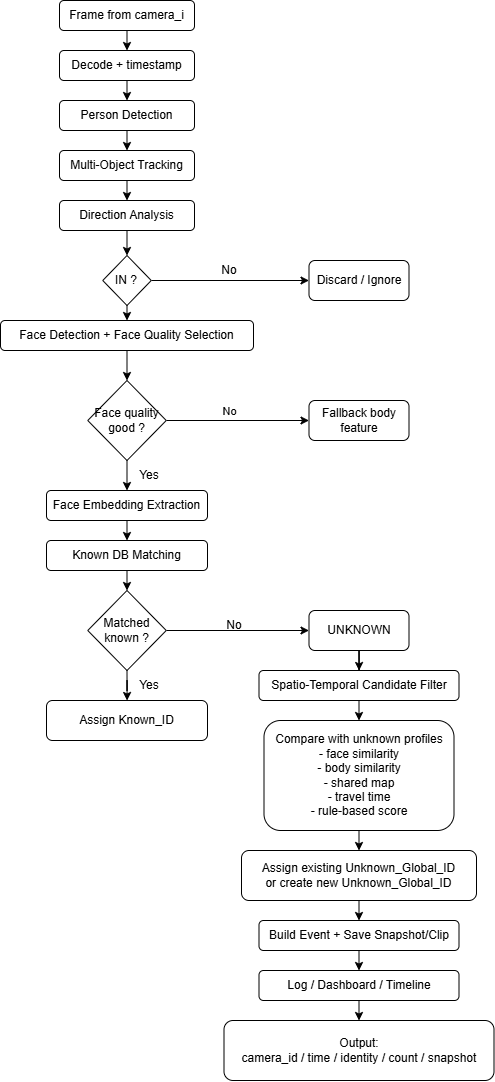

The diagram above was exported from draw.io. Its source (the exported page's mxGraphModel, read from the mxfile embedded in the PNG):
<mxGraphModel dx="1489" dy="939" grid="1" gridSize="10" guides="1" tooltips="1" connect="1" arrows="1" fold="1" page="1" pageScale="1" pageWidth="1654" pageHeight="1169" math="0" shadow="0">
  <root>
    <mxCell id="0" />
    <mxCell id="1" parent="0" />
    <mxCell id="0ImOx0Xd9X1l2nDKlP_O-93" edge="1" parent="1" source="0ImOx0Xd9X1l2nDKlP_O-94" style="edgeStyle=orthogonalEdgeStyle;rounded=0;orthogonalLoop=1;jettySize=auto;html=1;exitX=0.5;exitY=1;exitDx=0;exitDy=0;entryX=0.5;entryY=0;entryDx=0;entryDy=0;" target="0ImOx0Xd9X1l2nDKlP_O-96">
      <mxGeometry relative="1" as="geometry" />
    </mxCell>
    <mxCell id="0ImOx0Xd9X1l2nDKlP_O-94" parent="1" style="rounded=1;whiteSpace=wrap;html=1;" value="Frame from camera_i" vertex="1">
      <mxGeometry height="30" width="135" x="639" y="45" as="geometry" />
    </mxCell>
    <mxCell id="0ImOx0Xd9X1l2nDKlP_O-95" edge="1" parent="1" source="0ImOx0Xd9X1l2nDKlP_O-96" style="edgeStyle=orthogonalEdgeStyle;rounded=0;orthogonalLoop=1;jettySize=auto;html=1;exitX=0.5;exitY=1;exitDx=0;exitDy=0;entryX=0.5;entryY=0;entryDx=0;entryDy=0;" target="0ImOx0Xd9X1l2nDKlP_O-98">
      <mxGeometry relative="1" as="geometry" />
    </mxCell>
    <mxCell id="0ImOx0Xd9X1l2nDKlP_O-96" parent="1" style="rounded=1;whiteSpace=wrap;html=1;" value="Decode + timestamp" vertex="1">
      <mxGeometry height="30" width="135" x="639" y="95" as="geometry" />
    </mxCell>
    <mxCell id="0ImOx0Xd9X1l2nDKlP_O-97" edge="1" parent="1" source="0ImOx0Xd9X1l2nDKlP_O-98" style="edgeStyle=orthogonalEdgeStyle;rounded=0;orthogonalLoop=1;jettySize=auto;html=1;exitX=0.5;exitY=1;exitDx=0;exitDy=0;entryX=0.5;entryY=0;entryDx=0;entryDy=0;" target="0ImOx0Xd9X1l2nDKlP_O-100">
      <mxGeometry relative="1" as="geometry" />
    </mxCell>
    <mxCell id="0ImOx0Xd9X1l2nDKlP_O-98" parent="1" style="rounded=1;whiteSpace=wrap;html=1;" value="Person Detection" vertex="1">
      <mxGeometry height="30" width="135" x="639" y="145" as="geometry" />
    </mxCell>
    <mxCell id="0ImOx0Xd9X1l2nDKlP_O-99" edge="1" parent="1" source="0ImOx0Xd9X1l2nDKlP_O-100" style="edgeStyle=orthogonalEdgeStyle;rounded=0;orthogonalLoop=1;jettySize=auto;html=1;exitX=0.5;exitY=1;exitDx=0;exitDy=0;entryX=0.5;entryY=0;entryDx=0;entryDy=0;" target="0ImOx0Xd9X1l2nDKlP_O-102">
      <mxGeometry relative="1" as="geometry" />
    </mxCell>
    <mxCell id="0ImOx0Xd9X1l2nDKlP_O-100" parent="1" style="rounded=1;whiteSpace=wrap;html=1;" value="Multi-Object Tracking" vertex="1">
      <mxGeometry height="30" width="135" x="639" y="195" as="geometry" />
    </mxCell>
    <mxCell id="0ImOx0Xd9X1l2nDKlP_O-101" edge="1" parent="1" source="0ImOx0Xd9X1l2nDKlP_O-102" style="edgeStyle=orthogonalEdgeStyle;rounded=0;orthogonalLoop=1;jettySize=auto;html=1;exitX=0.5;exitY=1;exitDx=0;exitDy=0;entryX=0.5;entryY=0;entryDx=0;entryDy=0;" target="0ImOx0Xd9X1l2nDKlP_O-105">
      <mxGeometry relative="1" as="geometry" />
    </mxCell>
    <mxCell id="0ImOx0Xd9X1l2nDKlP_O-102" parent="1" style="rounded=1;whiteSpace=wrap;html=1;" value="Direction Analysis" vertex="1">
      <mxGeometry height="30" width="135" x="639" y="245" as="geometry" />
    </mxCell>
    <mxCell id="0ImOx0Xd9X1l2nDKlP_O-103" edge="1" parent="1" source="0ImOx0Xd9X1l2nDKlP_O-105" style="edgeStyle=orthogonalEdgeStyle;rounded=0;orthogonalLoop=1;jettySize=auto;html=1;exitX=1;exitY=0.5;exitDx=0;exitDy=0;entryX=0;entryY=0.5;entryDx=0;entryDy=0;" target="0ImOx0Xd9X1l2nDKlP_O-106">
      <mxGeometry relative="1" as="geometry" />
    </mxCell>
    <mxCell id="0ImOx0Xd9X1l2nDKlP_O-104" edge="1" parent="1" source="0ImOx0Xd9X1l2nDKlP_O-105" style="edgeStyle=orthogonalEdgeStyle;rounded=0;orthogonalLoop=1;jettySize=auto;html=1;exitX=0.5;exitY=1;exitDx=0;exitDy=0;entryX=0.5;entryY=0;entryDx=0;entryDy=0;" target="0ImOx0Xd9X1l2nDKlP_O-109">
      <mxGeometry relative="1" as="geometry" />
    </mxCell>
    <mxCell id="0ImOx0Xd9X1l2nDKlP_O-105" parent="1" style="rhombus;whiteSpace=wrap;html=1;" value="IN ?" vertex="1">
      <mxGeometry height="50" width="48.5" x="682.25" y="300" as="geometry" />
    </mxCell>
    <mxCell id="0ImOx0Xd9X1l2nDKlP_O-106" parent="1" style="rounded=1;whiteSpace=wrap;html=1;" value="Discard / Ignore" vertex="1">
      <mxGeometry height="40" width="100" x="888.5" y="305" as="geometry" />
    </mxCell>
    <mxCell id="0ImOx0Xd9X1l2nDKlP_O-107" edge="1" parent="1" source="0ImOx0Xd9X1l2nDKlP_O-106" style="edgeStyle=orthogonalEdgeStyle;rounded=0;orthogonalLoop=1;jettySize=auto;html=1;exitX=0.5;exitY=1;exitDx=0;exitDy=0;" target="0ImOx0Xd9X1l2nDKlP_O-106">
      <mxGeometry relative="1" as="geometry" />
    </mxCell>
    <mxCell id="0ImOx0Xd9X1l2nDKlP_O-108" edge="1" parent="1" source="0ImOx0Xd9X1l2nDKlP_O-109" style="edgeStyle=orthogonalEdgeStyle;rounded=0;orthogonalLoop=1;jettySize=auto;html=1;exitX=0.5;exitY=1;exitDx=0;exitDy=0;entryX=0.5;entryY=0;entryDx=0;entryDy=0;" target="0ImOx0Xd9X1l2nDKlP_O-113">
      <mxGeometry relative="1" as="geometry" />
    </mxCell>
    <mxCell id="0ImOx0Xd9X1l2nDKlP_O-109" parent="1" style="rounded=1;whiteSpace=wrap;html=1;" value="Face Detection + Face Quality Selection" vertex="1">
      <mxGeometry height="30" width="253" x="580" y="365" as="geometry" />
    </mxCell>
    <mxCell id="0ImOx0Xd9X1l2nDKlP_O-110" edge="1" parent="1" source="0ImOx0Xd9X1l2nDKlP_O-113" style="edgeStyle=orthogonalEdgeStyle;rounded=0;orthogonalLoop=1;jettySize=auto;html=1;exitX=1;exitY=0.5;exitDx=0;exitDy=0;entryX=0;entryY=0.5;entryDx=0;entryDy=0;" target="0ImOx0Xd9X1l2nDKlP_O-114">
      <mxGeometry relative="1" as="geometry">
        <mxPoint x="458.5" y="484.66666666666674" as="targetPoint" />
      </mxGeometry>
    </mxCell>
    <mxCell id="0ImOx0Xd9X1l2nDKlP_O-111" connectable="0" parent="0ImOx0Xd9X1l2nDKlP_O-110" style="edgeLabel;html=1;align=center;verticalAlign=middle;resizable=0;points=[];" value="No" vertex="1">
      <mxGeometry relative="1" x="-0.0799" y="1" as="geometry">
        <mxPoint x="-3" y="-9" as="offset" />
      </mxGeometry>
    </mxCell>
    <mxCell id="0ImOx0Xd9X1l2nDKlP_O-112" edge="1" parent="1" source="0ImOx0Xd9X1l2nDKlP_O-113" style="edgeStyle=orthogonalEdgeStyle;rounded=0;orthogonalLoop=1;jettySize=auto;html=1;exitX=0.5;exitY=1;exitDx=0;exitDy=0;entryX=0.5;entryY=0;entryDx=0;entryDy=0;" target="0ImOx0Xd9X1l2nDKlP_O-116">
      <mxGeometry relative="1" as="geometry" />
    </mxCell>
    <mxCell id="0ImOx0Xd9X1l2nDKlP_O-113" parent="1" style="rhombus;whiteSpace=wrap;html=1;" value="Face quality good ?" vertex="1">
      <mxGeometry height="80" width="78.5" x="667.25" y="425" as="geometry" />
    </mxCell>
    <mxCell id="0ImOx0Xd9X1l2nDKlP_O-114" parent="1" style="rounded=1;whiteSpace=wrap;html=1;" value="Fallback body feature" vertex="1">
      <mxGeometry height="40" width="100" x="888.5" y="445" as="geometry" />
    </mxCell>
    <mxCell id="0ImOx0Xd9X1l2nDKlP_O-115" edge="1" parent="1" source="0ImOx0Xd9X1l2nDKlP_O-116" style="edgeStyle=orthogonalEdgeStyle;rounded=0;orthogonalLoop=1;jettySize=auto;html=1;exitX=0.5;exitY=1;exitDx=0;exitDy=0;entryX=0.5;entryY=0;entryDx=0;entryDy=0;" target="0ImOx0Xd9X1l2nDKlP_O-120">
      <mxGeometry relative="1" as="geometry" />
    </mxCell>
    <mxCell id="0ImOx0Xd9X1l2nDKlP_O-116" parent="1" style="rounded=1;whiteSpace=wrap;html=1;" value="Face Embedding Extraction" vertex="1">
      <mxGeometry height="30" width="161" x="626" y="535" as="geometry" />
    </mxCell>
    <mxCell id="0ImOx0Xd9X1l2nDKlP_O-117" parent="1" style="text;html=1;whiteSpace=wrap;strokeColor=none;fillColor=none;align=center;verticalAlign=middle;rounded=0;" value="No" vertex="1">
      <mxGeometry height="30" width="60" x="778.5" y="300" as="geometry" />
    </mxCell>
    <mxCell id="0ImOx0Xd9X1l2nDKlP_O-118" parent="1" style="text;html=1;whiteSpace=wrap;strokeColor=none;fillColor=none;align=center;verticalAlign=middle;rounded=0;" value="Yes" vertex="1">
      <mxGeometry height="30" width="60" x="698.5" y="505" as="geometry" />
    </mxCell>
    <mxCell id="0ImOx0Xd9X1l2nDKlP_O-119" edge="1" parent="1" source="0ImOx0Xd9X1l2nDKlP_O-120" style="edgeStyle=orthogonalEdgeStyle;rounded=0;orthogonalLoop=1;jettySize=auto;html=1;exitX=0.5;exitY=1;exitDx=0;exitDy=0;entryX=0.5;entryY=0;entryDx=0;entryDy=0;" target="0ImOx0Xd9X1l2nDKlP_O-122">
      <mxGeometry relative="1" as="geometry" />
    </mxCell>
    <mxCell id="0ImOx0Xd9X1l2nDKlP_O-120" parent="1" style="rounded=1;whiteSpace=wrap;html=1;" value="Known DB Matching" vertex="1">
      <mxGeometry height="30" width="161" x="626" y="585" as="geometry" />
    </mxCell>
    <mxCell id="0ImOx0Xd9X1l2nDKlP_O-121" edge="1" parent="1" source="0ImOx0Xd9X1l2nDKlP_O-122" style="edgeStyle=orthogonalEdgeStyle;rounded=0;orthogonalLoop=1;jettySize=auto;html=1;exitX=1;exitY=0.5;exitDx=0;exitDy=0;entryX=0;entryY=0.5;entryDx=0;entryDy=0;" target="0ImOx0Xd9X1l2nDKlP_O-124">
      <mxGeometry relative="1" as="geometry">
        <mxPoint x="898.5" y="835.2380952380952" as="targetPoint" />
      </mxGeometry>
    </mxCell>
    <mxCell id="0ImOx0Xd9X1l2nDKlP_O-122" parent="1" style="rhombus;whiteSpace=wrap;html=1;" value="Matched known ?" vertex="1">
      <mxGeometry height="80" width="78.5" x="667.25" y="635" as="geometry" />
    </mxCell>
    <mxCell id="0ImOx0Xd9X1l2nDKlP_O-123" edge="1" parent="1" source="0ImOx0Xd9X1l2nDKlP_O-124" style="edgeStyle=orthogonalEdgeStyle;rounded=0;orthogonalLoop=1;jettySize=auto;html=1;exitX=0.5;exitY=1;exitDx=0;exitDy=0;" target="0ImOx0Xd9X1l2nDKlP_O-130">
      <mxGeometry relative="1" as="geometry" />
    </mxCell>
    <mxCell id="0ImOx0Xd9X1l2nDKlP_O-124" parent="1" style="rounded=1;whiteSpace=wrap;html=1;" value="UNKNOWN" vertex="1">
      <mxGeometry height="40" width="100" x="888.5" y="655" as="geometry" />
    </mxCell>
    <mxCell id="0ImOx0Xd9X1l2nDKlP_O-125" parent="1" style="text;html=1;whiteSpace=wrap;strokeColor=none;fillColor=none;align=center;verticalAlign=middle;rounded=0;" value="No" vertex="1">
      <mxGeometry height="30" width="60" x="783.5" y="655" as="geometry" />
    </mxCell>
    <mxCell id="0ImOx0Xd9X1l2nDKlP_O-126" parent="1" style="text;html=1;whiteSpace=wrap;strokeColor=none;fillColor=none;align=center;verticalAlign=middle;rounded=0;" value="Yes" vertex="1">
      <mxGeometry height="30" width="60" x="698.5" y="715" as="geometry" />
    </mxCell>
    <mxCell id="0ImOx0Xd9X1l2nDKlP_O-127" edge="1" parent="1" source="0ImOx0Xd9X1l2nDKlP_O-122" style="edgeStyle=orthogonalEdgeStyle;rounded=0;orthogonalLoop=1;jettySize=auto;html=1;exitX=0.5;exitY=1;exitDx=0;exitDy=0;" target="0ImOx0Xd9X1l2nDKlP_O-128" value="">
      <mxGeometry relative="1" as="geometry">
        <mxPoint x="705.5" y="765" as="sourcePoint" />
        <mxPoint x="706.4047619047619" y="905" as="targetPoint" />
      </mxGeometry>
    </mxCell>
    <mxCell id="0ImOx0Xd9X1l2nDKlP_O-128" parent="1" style="rounded=1;whiteSpace=wrap;html=1;" value="Assign Known_ID" vertex="1">
      <mxGeometry height="40" width="161" x="626" y="745" as="geometry" />
    </mxCell>
    <mxCell id="0ImOx0Xd9X1l2nDKlP_O-129" edge="1" parent="1" source="0ImOx0Xd9X1l2nDKlP_O-130" style="edgeStyle=orthogonalEdgeStyle;rounded=0;orthogonalLoop=1;jettySize=auto;html=1;exitX=0.5;exitY=1;exitDx=0;exitDy=0;entryX=0.5;entryY=0;entryDx=0;entryDy=0;" target="0ImOx0Xd9X1l2nDKlP_O-132">
      <mxGeometry relative="1" as="geometry" />
    </mxCell>
    <mxCell id="0ImOx0Xd9X1l2nDKlP_O-130" parent="1" style="rounded=1;whiteSpace=wrap;html=1;" value="Spatio-Temporal Candidate Filter" vertex="1">
      <mxGeometry height="30" width="200" x="838.5" y="715" as="geometry" />
    </mxCell>
    <mxCell id="0ImOx0Xd9X1l2nDKlP_O-131" edge="1" parent="1" source="0ImOx0Xd9X1l2nDKlP_O-132" style="edgeStyle=orthogonalEdgeStyle;rounded=0;orthogonalLoop=1;jettySize=auto;html=1;exitX=0.5;exitY=1;exitDx=0;exitDy=0;entryX=0.5;entryY=0;entryDx=0;entryDy=0;" target="0ImOx0Xd9X1l2nDKlP_O-134">
      <mxGeometry relative="1" as="geometry" />
    </mxCell>
    <mxCell id="0ImOx0Xd9X1l2nDKlP_O-132" parent="1" style="rounded=1;whiteSpace=wrap;html=1;" value="&lt;div&gt;Compare with unknown profiles&lt;/div&gt;&lt;div&gt;- face similarity&lt;/div&gt;&lt;div&gt;- body similarity&lt;/div&gt;&lt;div&gt;- shared map&lt;/div&gt;&lt;div&gt;- travel time&lt;/div&gt;&lt;div&gt;- rule-based score&lt;/div&gt;" vertex="1">
      <mxGeometry height="110" width="190" x="843.5" y="765" as="geometry" />
    </mxCell>
    <mxCell id="0ImOx0Xd9X1l2nDKlP_O-133" edge="1" parent="1" source="0ImOx0Xd9X1l2nDKlP_O-134" style="edgeStyle=orthogonalEdgeStyle;rounded=0;orthogonalLoop=1;jettySize=auto;html=1;exitX=0.5;exitY=1;exitDx=0;exitDy=0;entryX=0.5;entryY=0;entryDx=0;entryDy=0;" target="0ImOx0Xd9X1l2nDKlP_O-136">
      <mxGeometry relative="1" as="geometry" />
    </mxCell>
    <mxCell id="0ImOx0Xd9X1l2nDKlP_O-134" parent="1" style="rounded=1;whiteSpace=wrap;html=1;" value="&lt;div&gt;Assign existing Unknown_Global_ID&lt;/div&gt;&lt;div&gt;or create new Unknown_Global_ID&lt;/div&gt;" vertex="1">
      <mxGeometry height="50" width="235" x="821" y="895" as="geometry" />
    </mxCell>
    <mxCell id="0ImOx0Xd9X1l2nDKlP_O-135" edge="1" parent="1" source="0ImOx0Xd9X1l2nDKlP_O-136" style="edgeStyle=orthogonalEdgeStyle;rounded=0;orthogonalLoop=1;jettySize=auto;html=1;exitX=0.5;exitY=1;exitDx=0;exitDy=0;entryX=0.5;entryY=0;entryDx=0;entryDy=0;" target="0ImOx0Xd9X1l2nDKlP_O-138">
      <mxGeometry relative="1" as="geometry" />
    </mxCell>
    <mxCell id="0ImOx0Xd9X1l2nDKlP_O-136" parent="1" style="rounded=1;whiteSpace=wrap;html=1;" value="Build Event + Save Snapshot/Clip" vertex="1">
      <mxGeometry height="30" width="200" x="838.5" y="965" as="geometry" />
    </mxCell>
    <mxCell id="0ImOx0Xd9X1l2nDKlP_O-137" edge="1" parent="1" source="0ImOx0Xd9X1l2nDKlP_O-138" style="edgeStyle=orthogonalEdgeStyle;rounded=0;orthogonalLoop=1;jettySize=auto;html=1;exitX=0.5;exitY=1;exitDx=0;exitDy=0;entryX=0.5;entryY=0;entryDx=0;entryDy=0;">
      <mxGeometry relative="1" as="geometry">
        <mxPoint x="938.5" y="1065" as="targetPoint" />
      </mxGeometry>
    </mxCell>
    <mxCell id="0ImOx0Xd9X1l2nDKlP_O-138" parent="1" style="rounded=1;whiteSpace=wrap;html=1;" value="Log / Dashboard / Timeline" vertex="1">
      <mxGeometry height="30" width="200" x="838.5" y="1015" as="geometry" />
    </mxCell>
    <mxCell id="0ImOx0Xd9X1l2nDKlP_O-139" parent="1" style="rounded=1;whiteSpace=wrap;html=1;" value="&lt;div&gt;Output:&lt;/div&gt;&lt;div&gt;camera_id / time / identity / count / snapshot&lt;/div&gt;" vertex="1">
      <mxGeometry height="60" width="270" x="803.5" y="1065" as="geometry" />
    </mxCell>
  </root>
</mxGraphModel>